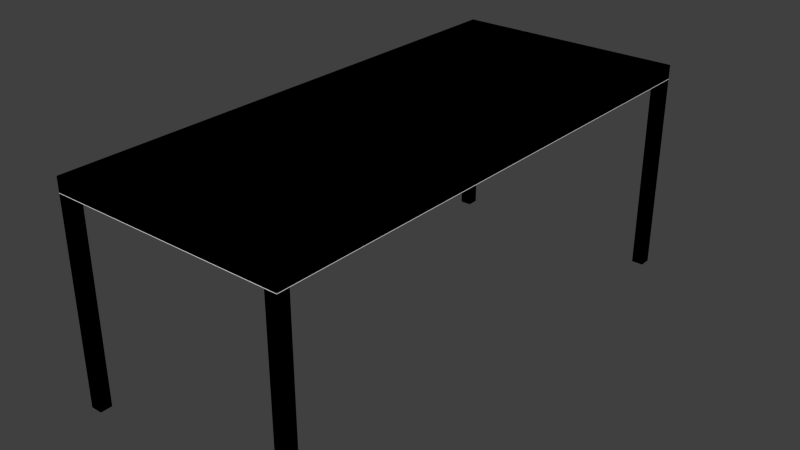 # Source: table_simple.blend  (saved by Blender 2.73.0; exported with 4.5.12 LTS)
import bpy
from mathutils import Matrix  # noqa: F401  (used for matrix-valued properties, if any)

bpy.ops.wm.read_factory_settings(use_empty=True)
scene = bpy.context.scene
scene.name = 'Scene'

# ---- collections
col_collection_1 = bpy.data.collections.new('Collection 1'); scene.collection.children.link(col_collection_1)

# ---- world
world_world = bpy.data.worlds.new('World'); scene.world = world_world
world_world.color = (0.05088, 0.05088, 0.05088)
world_world.use_sun_shadow = False
world_world.sun_shadow_jitter_overblur = 0.0
world_world.cycles.sampling_method = 'MANUAL'
world_world.cycles.sample_map_resolution = 256

# ---- meshes
me_cube_005 = bpy.data.meshes.new('Cube.005')
me_cube_005.from_pydata([(-36.0, -86.0, -3.815e-06), (-40.0, -86.0, -3.815e-06), (-36.0, -90.0, -3.815e-06), (-40.0, -90.0, -3.815e-06), (-36.0, -86.0, 68.0), (-40.0, -86.0, 68.0), (-36.0, -90.0, 68.0), (-40.0, -90.0, 68.0)], [], [(6, 4, 5, 7), (6, 7, 3, 2), (7, 5, 1, 3), (4, 6, 2, 0), (3, 1, 0, 2), (5, 4, 0, 1)])
me_cube_005.use_remesh_preserve_volume = False
me_cube_005.use_remesh_preserve_attributes = False
me_cube_005.use_mirror_vertex_groups = False
me_cube_005.update()
me_cube_004 = bpy.data.meshes.new('Cube.004')
me_cube_004.from_pydata([(-36.0, 86.0, -3.815e-06), (-40.0, 86.0, -3.815e-06), (-36.0, 90.0, -3.815e-06), (-40.0, 90.0, -3.815e-06), (-36.0, 86.0, 68.0), (-40.0, 86.0, 68.0), (-36.0, 90.0, 68.0), (-40.0, 90.0, 68.0)], [], [(7, 5, 4, 6), (4, 5, 1, 0), (5, 7, 3, 1), (6, 4, 0, 2), (1, 3, 2, 0), (7, 6, 2, 3)])
me_cube_004.use_remesh_preserve_volume = False
me_cube_004.use_remesh_preserve_attributes = False
me_cube_004.use_mirror_vertex_groups = False
me_cube_004.update()
me_cube_003 = bpy.data.meshes.new('Cube.003')
me_cube_003.from_pydata([(36.0, 86.0, -3.815e-06), (40.0, 86.0, -3.815e-06), (36.0, 90.0, -3.815e-06), (40.0, 90.0, -3.815e-06), (36.0, 86.0, 68.0), (40.0, 86.0, 68.0), (36.0, 90.0, 68.0), (40.0, 90.0, 68.0)], [], [(6, 7, 3, 2), (5, 4, 0, 1), (7, 5, 1, 3), (4, 6, 2, 0), (5, 7, 6, 4), (0, 2, 3, 1)])
me_cube_003.use_remesh_preserve_volume = False
me_cube_003.use_remesh_preserve_attributes = False
me_cube_003.use_mirror_vertex_groups = False
me_cube_003.update()
me_cube_002 = bpy.data.meshes.new('Cube.002')
me_cube_002.from_pydata([(36.0, -86.0, -3.815e-06), (40.0, -86.0, -3.815e-06), (36.0, -90.0, -3.815e-06), (40.0, -90.0, -3.815e-06), (36.0, -86.0, 68.0), (40.0, -86.0, 68.0), (36.0, -90.0, 68.0), (40.0, -90.0, 68.0)], [], [(5, 7, 3, 1), (7, 6, 2, 3), (2, 0, 1, 3), (4, 5, 1, 0), (6, 4, 0, 2), (4, 6, 7, 5)])
me_cube_002.use_remesh_preserve_volume = False
me_cube_002.use_remesh_preserve_attributes = False
me_cube_002.use_mirror_vertex_groups = False
me_cube_002.update()
me_cube_001 = bpy.data.meshes.new('Cube.001')
me_cube_001.from_pydata([(-40.0, -90.0, 68.2), (-40.0, 90.0, 68.2), (40.0, 90.0, 68.2), (40.0, -90.0, 68.2), (-40.0, -90.0, 73.0), (-40.0, 90.0, 73.0), (40.0, 90.0, 73.0), (40.0, -90.0, 73.0)], [], [(7, 6, 5, 4), (2, 1, 5, 6), (7, 3, 2, 6), (3, 0, 1, 2), (1, 0, 4, 5), (4, 0, 3, 7)])
me_cube_001.use_remesh_preserve_volume = False
me_cube_001.use_remesh_preserve_attributes = False
me_cube_001.use_mirror_vertex_groups = False
me_cube_001.update()
me_cube = bpy.data.meshes.new('Cube')
me_cube.from_pydata([(-40.0, -90.0, 68.0), (-40.0, 90.0, 68.0), (40.0, 90.0, 68.0), (40.0, -90.0, 68.0), (-40.0, -90.0, 73.0), (-40.0, 90.0, 73.0), (40.0, 90.0, 73.0), (40.0, -90.0, 73.0), (36.0, 90.0, 68.0), (-36.0, 90.0, 68.0), (-36.0, -90.0, 68.0), (36.0, -90.0, 68.0), (-40.0, 86.0, 68.0), (-40.0, -86.0, 68.0), (40.0, -86.0, 68.0), (40.0, 86.0, 68.0), (-36.0, 86.0, 68.0), (-36.0, -86.0, 68.0), (36.0, 86.0, 68.0), (36.0, -86.0, 68.0), (-40.0, -90.0, -3.815e-06), (-40.0, 90.0, -3.815e-06), (40.0, 90.0, -3.815e-06), (40.0, -90.0, -3.815e-06), (36.0, 90.0, -3.815e-06), (-36.0, 90.0, -3.815e-06), (-36.0, -90.0, -3.815e-06), (36.0, -90.0, -3.815e-06), (-40.0, 86.0, -3.815e-06), (-40.0, -86.0, -3.815e-06), (40.0, -86.0, -3.815e-06), (40.0, 86.0, -3.815e-06), (-36.0, 86.0, -3.815e-06), (-36.0, -86.0, -3.815e-06), (36.0, 86.0, -3.815e-06), (36.0, -86.0, -3.815e-06)], [], [(4, 5, 1, 12, 13, 0), (5, 6, 2, 8, 9, 1), (6, 7, 3, 14, 15, 2), (7, 4, 0, 10, 11, 3), (13, 17, 33, 29), (7, 6, 5, 4), (11, 19, 35, 27), (16, 9, 8, 18), (10, 17, 19, 11), (17, 16, 18, 19), (1, 9, 25, 21), (13, 12, 16, 17), (19, 14, 30, 35), (19, 18, 15, 14), (34, 24, 22, 31), (28, 21, 25, 32), (20, 29, 33, 26), (27, 35, 30, 23), (18, 8, 24, 34), (3, 11, 27, 23), (9, 16, 32, 25), (2, 15, 31, 22), (14, 3, 23, 30), (15, 18, 34, 31), (12, 1, 21, 28), (16, 12, 28, 32), (17, 10, 26, 33), (0, 13, 29, 20), (10, 0, 20, 26), (8, 2, 22, 24)])
_uv = me_cube.uv_layers.new(name='UVMap')
_uv.uv.foreach_set('vector', [0.01821, 0.3902, 0.8573, 0.4064, 0.8575, 0.4156, 0.8502, 0.4158, 0.5336, 0.4235, 0.01776, 0.4135, 0.8573, 0.4064, 0.8645, 0.03344, 0.8825, 0.03344, 0.8825, 0.04787, 0.8825, 0.3075, 0.8806, 0.4068, 0.8645, 0.03344, 0.02541, 0.01725, 0.02518, 0.008046, 0.03255, 0.007867, 0.3491, 0.0001794, 0.865, 0.01013, 0.02541, 0.01725, 0.01821, 0.3902, 0.0001794, 0.3902, 0.0001794, 0.3758, 0.0001804, 0.1161, 0.002097, 0.0168, 0.6665, 0.8496, 0.6665, 0.8681, 0.352, 0.8681, 0.352, 0.8496, 0.02541, 0.01725, 0.8645, 0.03344, 0.8573, 0.4064, 0.01821, 0.3902, 0.3332, 0.8496, 0.3332, 0.8681, 0.01868, 0.8681, 0.01868, 0.8496, 0.8141, 0.4423, 0.8326, 0.4423, 0.8326, 0.7753, 0.8141, 0.7753, 0.0001794, 0.4423, 0.01868, 0.4423, 0.01868, 0.7753, 0.0001797, 0.7753, 0.01868, 0.4423, 0.8141, 0.4423, 0.8141, 0.7753, 0.01868, 0.7753, 0.3332, 0.9055, 0.3332, 0.924, 0.01868, 0.924, 0.01868, 0.9055, 0.01868, 0.4238, 0.8141, 0.4238, 0.8141, 0.4423, 0.01868, 0.4423, 0.3332, 0.7941, 0.3332, 0.8126, 0.01868, 0.8126, 0.01868, 0.7941, 0.01868, 0.7753, 0.8141, 0.7753, 0.8141, 0.7938, 0.01868, 0.7938, 0.6853, 0.8681, 0.6668, 0.8681, 0.6668, 0.8496, 0.6853, 0.8496, 0.01868, 0.887, 0.0001794, 0.887, 0.0001794, 0.8685, 0.01868, 0.8685, 0.3335, 0.8496, 0.352, 0.8496, 0.352, 0.8681, 0.3335, 0.8681, 0.0001794, 0.7941, 0.01868, 0.7941, 0.01868, 0.8126, 0.0001794, 0.8126, 0.9998, 0.7941, 0.9998, 0.8126, 0.6853, 0.8126, 0.6853, 0.7941, 0.3332, 0.8311, 0.3332, 0.8496, 0.01868, 0.8496, 0.01868, 0.8311, 0.3332, 0.924, 0.3332, 0.9425, 0.01868, 0.9425, 0.01868, 0.924, 0.9998, 0.8311, 0.9998, 0.8496, 0.6853, 0.8496, 0.6853, 0.8311, 0.3332, 0.8126, 0.3332, 0.8311, 0.01868, 0.8311, 0.01868, 0.8126, 0.9998, 0.8496, 0.9998, 0.8681, 0.6853, 0.8681, 0.6853, 0.8496, 0.3332, 0.887, 0.3332, 0.9055, 0.01868, 0.9055, 0.01868, 0.887, 0.3332, 0.8685, 0.3332, 0.887, 0.01868, 0.887, 0.01868, 0.8685, 0.6665, 0.7941, 0.6665, 0.8126, 0.352, 0.8126, 0.352, 0.7941, 0.6665, 0.8311, 0.6665, 0.8496, 0.352, 0.8496, 0.352, 0.8311, 0.6665, 0.8126, 0.6665, 0.8311, 0.352, 0.8311, 0.352, 0.8126, 0.9998, 0.8126, 0.9998, 0.8311, 0.6853, 0.8311, 0.6853, 0.8126])
me_cube.use_remesh_preserve_volume = False
me_cube.use_remesh_preserve_attributes = False
me_cube.use_mirror_vertex_groups = False
me_cube.update()

# ---- objects
ob_ubx_table_04 = bpy.data.objects.new('UBX_table_04', me_cube_005)
ob_ubx_table_03 = bpy.data.objects.new('UBX_table_03', me_cube_004)
ob_ubx_table_02 = bpy.data.objects.new('UBX_table_02', me_cube_003)
ob_ubx_table_01 = bpy.data.objects.new('UBX_table_01', me_cube_002)
ob_ubx_table_00 = bpy.data.objects.new('UBX_table_00', me_cube_001)
ob_table = bpy.data.objects.new('table', me_cube)

# ---- transforms, parenting, visibility, modifiers, constraints
ob_ubx_table_04.location = (0.0, 0.0, 0.0)
ob_ubx_table_04.hide_viewport = True
ob_ubx_table_04.lineart.crease_threshold = 0.0
ob_ubx_table_03.location = (0.0, 0.0, 0.0)
ob_ubx_table_03.hide_viewport = True
ob_ubx_table_03.lineart.crease_threshold = 0.0
ob_ubx_table_02.location = (0.0, 0.0, 0.0)
ob_ubx_table_02.hide_viewport = True
ob_ubx_table_02.lineart.crease_threshold = 0.0
ob_ubx_table_01.location = (0.0, 0.0, 0.0)
ob_ubx_table_01.hide_viewport = True
ob_ubx_table_01.lineart.crease_threshold = 0.0
ob_ubx_table_00.location = (0.0, 0.0, 0.0)
ob_ubx_table_00.hide_viewport = True
ob_ubx_table_00.lineart.crease_threshold = 0.0
ob_table.location = (0.0, 0.0, 0.0)
ob_table.lineart.crease_threshold = 0.0

# ---- collection membership
col_collection_1.objects.link(ob_ubx_table_04)
col_collection_1.objects.link(ob_ubx_table_03)
col_collection_1.objects.link(ob_ubx_table_02)
col_collection_1.objects.link(ob_ubx_table_01)
col_collection_1.objects.link(ob_ubx_table_00)
col_collection_1.objects.link(ob_table)

# ---- scene / render settings (as saved in the file)
scene.frame_start = 1; scene.frame_end = 250; scene.frame_set(1)
scene.render.engine = 'BLENDER_EEVEE_NEXT'
scene.render.resolution_percentage = 50
scene.render.dither_intensity = 0.0
scene.cycles.use_denoising = False
scene.cycles.samples = 10
scene.cycles.sampling_pattern = 'TABULATED_SOBOL'
scene.cycles.light_sampling_threshold = 0.0
scene.cycles.use_adaptive_sampling = False
scene.cycles.use_light_tree = False
scene.cycles.blur_glossy = 0.0
scene.cycles.pixel_filter_type = 'GAUSSIAN'
scene.cycles.sample_clamp_indirect = 0.0
scene.view_settings.view_transform = 'Standard'
bpy.context.view_layer.update()

# ---- added for rendering (the .blend has no active camera and no usable light): camera, sun
cam_auto = bpy.data.cameras.new('AutoCamera')
cam_auto.lens = 50.0
cam_auto.sensor_width = 36.0
cam_auto.clip_end = 3411.02
ob_auto_camera = bpy.data.objects.new('AutoCamera', cam_auto)
scene.collection.objects.link(ob_auto_camera)
ob_auto_camera.location = (194.361, -233.233, 191.989)
ob_auto_camera.rotation_euler = (1.09748, -7.21219e-08, 0.694738)
scene.camera = ob_auto_camera
light_auto_sun = bpy.data.lights.new('AutoSun', 'SUN')
light_auto_sun.energy = 3.0
light_auto_sun.angle = 0.0523599
ob_auto_sun = bpy.data.objects.new('AutoSun', light_auto_sun)
scene.collection.objects.link(ob_auto_sun)
ob_auto_sun.rotation_euler = (0.872665, 0.174533, 0.523599)
bpy.context.view_layer.update()
